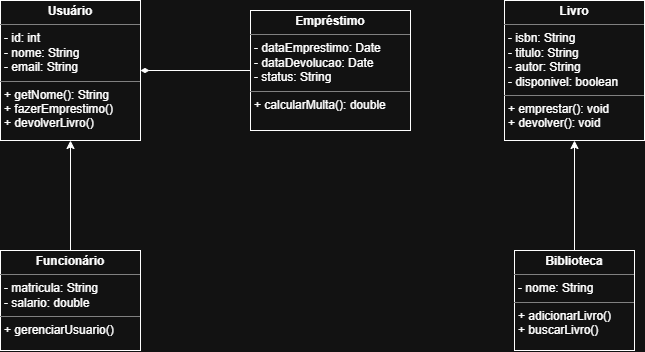

The diagram above was exported from draw.io. Its source (the exported page's mxGraphModel, read from the mxfile embedded in the PNG):
<mxGraphModel dx="1188" dy="626" grid="1" gridSize="10" guides="1" tooltips="1" connect="1" arrows="1" fold="1" page="1" pageScale="1" pageWidth="827" pageHeight="1169" math="0" shadow="0">
  <root>
    <mxCell id="0" />
    <mxCell id="1" parent="0" />
    <mxCell id="u4uQITYtAybMvRH50OK3-1" parent="1" style="verticalAlign=top;align=left;overflow=fill;html=1;whiteSpace=wrap;" value="&lt;p style=&quot;margin:0px;margin-top:4px;text-align:center;&quot;&gt;&lt;b&gt;Livro&lt;/b&gt;&lt;/p&gt;&lt;hr size=&quot;1&quot; style=&quot;border-style:solid;&quot;&gt;&lt;p style=&quot;margin:0px;margin-left:4px;&quot;&gt;- isbn: String&lt;/p&gt;&lt;p style=&quot;margin:0px;margin-left:4px;&quot;&gt;- titulo: String&lt;/p&gt;&lt;p style=&quot;margin:0px;margin-left:4px;&quot;&gt;- autor: String&lt;/p&gt;&lt;p style=&quot;margin:0px;margin-left:4px;&quot;&gt;- disponivel: boolean&lt;/p&gt;&lt;hr size=&quot;1&quot; style=&quot;border-style:solid;&quot;&gt;&lt;p style=&quot;margin:0px;margin-left:4px;&quot;&gt;+ emprestar(): void&lt;/p&gt;&lt;p style=&quot;margin:0px;margin-left:4px;&quot;&gt;+ devolver(): void&lt;/p&gt;" vertex="1">
      <mxGeometry height="140" width="140" x="604" y="350" as="geometry" />
    </mxCell>
    <mxCell id="u4uQITYtAybMvRH50OK3-3" edge="1" parent="1" source="u4uQITYtAybMvRH50OK3-2" style="edgeStyle=orthogonalEdgeStyle;rounded=0;orthogonalLoop=1;jettySize=auto;html=1;entryX=0.5;entryY=1;entryDx=0;entryDy=0;" target="u4uQITYtAybMvRH50OK3-1">
      <mxGeometry relative="1" as="geometry" />
    </mxCell>
    <mxCell id="u4uQITYtAybMvRH50OK3-2" parent="1" style="verticalAlign=top;align=left;overflow=fill;html=1;whiteSpace=wrap;" value="&lt;p style=&quot;margin:0px;margin-top:4px;text-align:center;&quot;&gt;&lt;b&gt;Biblioteca&lt;/b&gt;&lt;/p&gt;&lt;hr size=&quot;1&quot; style=&quot;border-style:solid;&quot;&gt;&lt;p style=&quot;margin:0px;margin-left:4px;&quot;&gt;- nome: String&lt;/p&gt;&lt;hr size=&quot;1&quot; style=&quot;border-style:solid;&quot;&gt;&lt;p style=&quot;margin:0px;margin-left:4px;&quot;&gt;+ adicionarLivro()&lt;/p&gt;&lt;p style=&quot;margin:0px;margin-left:4px;&quot;&gt;+ buscarLivro()&lt;/p&gt;" vertex="1">
      <mxGeometry height="100" width="120" x="614" y="600" as="geometry" />
    </mxCell>
    <mxCell id="u4uQITYtAybMvRH50OK3-6" edge="1" parent="1" source="u4uQITYtAybMvRH50OK3-4" style="edgeStyle=orthogonalEdgeStyle;rounded=0;orthogonalLoop=1;jettySize=auto;html=1;exitX=0;exitY=0.5;exitDx=0;exitDy=0;entryX=1;entryY=0.5;entryDx=0;entryDy=0;endArrow=diamondThin;endFill=1;" target="u4uQITYtAybMvRH50OK3-5">
      <mxGeometry relative="1" as="geometry" />
    </mxCell>
    <mxCell id="u4uQITYtAybMvRH50OK3-4" parent="1" style="verticalAlign=top;align=left;overflow=fill;html=1;whiteSpace=wrap;" value="&lt;p style=&quot;margin:0px;margin-top:4px;text-align:center;&quot;&gt;&lt;b&gt;Empréstimo&lt;/b&gt;&lt;/p&gt;&lt;hr size=&quot;1&quot; style=&quot;border-style:solid;&quot;&gt;&lt;p style=&quot;margin:0px;margin-left:4px;&quot;&gt;- dataEmprestimo: Date&lt;/p&gt;&lt;p style=&quot;margin:0px;margin-left:4px;&quot;&gt;- dataDevolucao: Date&lt;/p&gt;&lt;p style=&quot;margin:0px;margin-left:4px;&quot;&gt;- status: String&lt;/p&gt;&lt;hr size=&quot;1&quot; style=&quot;border-style:solid;&quot;&gt;&lt;p style=&quot;margin:0px;margin-left:4px;&quot;&gt;+ calcularMulta(): double&lt;/p&gt;" vertex="1">
      <mxGeometry height="120" width="160" x="350" y="360" as="geometry" />
    </mxCell>
    <mxCell id="u4uQITYtAybMvRH50OK3-5" parent="1" style="verticalAlign=top;align=left;overflow=fill;html=1;whiteSpace=wrap;" value="&lt;p style=&quot;margin:0px;margin-top:4px;text-align:center;&quot;&gt;&lt;b&gt;Usuário&lt;/b&gt;&lt;/p&gt;&lt;hr size=&quot;1&quot; style=&quot;border-style:solid;&quot;&gt;&lt;p style=&quot;margin:0px;margin-left:4px;&quot;&gt;- id: int&lt;/p&gt;&lt;p style=&quot;margin:0px;margin-left:4px;&quot;&gt;- nome: String&lt;/p&gt;&lt;p style=&quot;margin:0px;margin-left:4px;&quot;&gt;- email: String&lt;/p&gt;&lt;hr size=&quot;1&quot; style=&quot;border-style:solid;&quot;&gt;&lt;p style=&quot;margin:0px;margin-left:4px;&quot;&gt;+ getNome(): String&lt;/p&gt;&lt;p style=&quot;margin:0px;margin-left:4px;&quot;&gt;+ fazerEmprestimo()&lt;/p&gt;&lt;p style=&quot;margin:0px;margin-left:4px;&quot;&gt;+ devolverLivro()&lt;/p&gt;" vertex="1">
      <mxGeometry height="140" width="140" x="100" y="350" as="geometry" />
    </mxCell>
    <mxCell id="u4uQITYtAybMvRH50OK3-8" edge="1" parent="1" source="u4uQITYtAybMvRH50OK3-7" style="edgeStyle=orthogonalEdgeStyle;rounded=0;orthogonalLoop=1;jettySize=auto;html=1;exitX=0.5;exitY=0;exitDx=0;exitDy=0;entryX=0.5;entryY=1;entryDx=0;entryDy=0;" target="u4uQITYtAybMvRH50OK3-5">
      <mxGeometry relative="1" as="geometry" />
    </mxCell>
    <mxCell id="u4uQITYtAybMvRH50OK3-7" parent="1" style="verticalAlign=top;align=left;overflow=fill;html=1;whiteSpace=wrap;" value="&lt;p style=&quot;margin:0px;margin-top:4px;text-align:center;&quot;&gt;&lt;b&gt;Funcionário&lt;/b&gt;&lt;/p&gt;&lt;hr size=&quot;1&quot; style=&quot;border-style:solid;&quot;&gt;&lt;p style=&quot;margin:0px;margin-left:4px;&quot;&gt;- matricula: String&lt;/p&gt;&lt;p style=&quot;margin:0px;margin-left:4px;&quot;&gt;- salario: double&lt;/p&gt;&lt;hr size=&quot;1&quot; style=&quot;border-style:solid;&quot;&gt;&lt;p style=&quot;margin:0px;margin-left:4px;&quot;&gt;+ gerenciarUsuario()&lt;/p&gt;" vertex="1">
      <mxGeometry height="100" width="140" x="100" y="600" as="geometry" />
    </mxCell>
  </root>
</mxGraphModel>